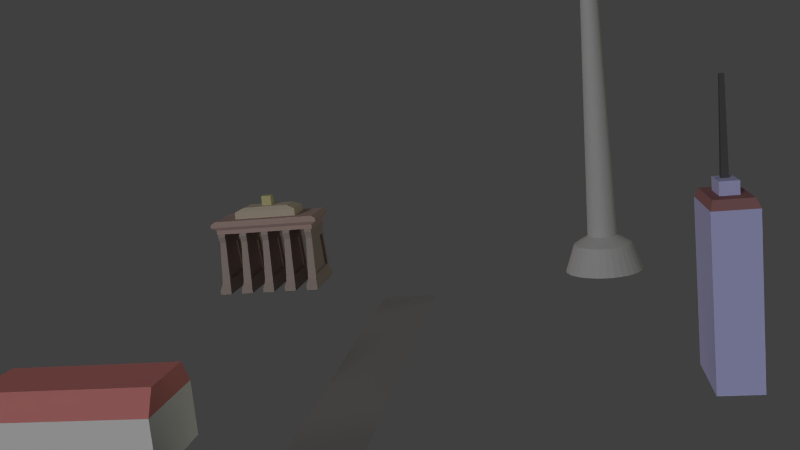 # Source: world.blend  (saved by Blender 2.69.0; exported with 4.5.12 LTS)
import bpy
from mathutils import Matrix  # noqa: F401  (used for matrix-valued properties, if any)

bpy.ops.wm.read_factory_settings(use_empty=True)
scene = bpy.context.scene
scene.name = 'Scene'

# ---- collections
col_collection_1 = bpy.data.collections.new('Collection 1'); scene.collection.children.link(col_collection_1)

# ---- materials (node trees are filled in below, after node groups)
mat_portal_roof_material = bpy.data.materials.new('portal_roof_material')
mat_portal_roof_material.alpha_threshold = 0.0
mat_portal_roof_material.use_transparent_shadow = False
mat_portal_roof_material.diffuse_color = (0.4575, 0.3304, 0.3009, 1.0)
mat_portal_roof_material.roughness = 0.5
mat_portal_roof_material.line_color = (0.0, 0.0, 0.0, 1.0)
mat_portal_roof_material_top = bpy.data.materials.new('portal_roof_material_top')
mat_portal_roof_material_top.alpha_threshold = 0.0
mat_portal_roof_material_top.use_transparent_shadow = False
mat_portal_roof_material_top.diffuse_color = (0.5382, 0.4666, 0.3708, 1.0)
mat_portal_roof_material_top.roughness = 0.5
mat_portal_roof_material_top.line_color = (0.0, 0.0, 0.0, 1.0)
mat_portal_roof_material_symbol = bpy.data.materials.new('portal_roof_material_symbol')
mat_portal_roof_material_symbol.alpha_threshold = 0.0
mat_portal_roof_material_symbol.use_transparent_shadow = False
mat_portal_roof_material_symbol.diffuse_color = (0.5489, 0.5129, 0.2624, 1.0)
mat_portal_roof_material_symbol.roughness = 0.5
mat_portal_roof_material_symbol.line_color = (0.0, 0.0, 0.0, 1.0)
mat_portal_column_material = bpy.data.materials.new('portal_column_material')
mat_portal_column_material.alpha_threshold = 0.0
mat_portal_column_material.use_transparent_shadow = False
mat_portal_column_material.diffuse_color = (0.3757, 0.3019, 0.2779, 1.0)
mat_portal_column_material.roughness = 0.5
mat_portal_column_material.line_color = (0.0, 0.0, 0.0, 1.0)
mat_portal_base_material = bpy.data.materials.new('portal_base_material')
mat_portal_base_material.alpha_threshold = 0.0
mat_portal_base_material.use_transparent_shadow = False
mat_portal_base_material.diffuse_color = (0.3672, 0.3043, 0.2763, 1.0)
mat_portal_base_material.roughness = 0.5
mat_portal_base_material.line_color = (0.0, 0.0, 0.0, 1.0)
mat_tower_material_light_gray = bpy.data.materials.new('tower_material_light_gray')
mat_tower_material_light_gray.alpha_threshold = 0.0
mat_tower_material_light_gray.use_transparent_shadow = False
mat_tower_material_light_gray.diffuse_color = (0.4672, 0.4672, 0.4672, 1.0)
mat_tower_material_light_gray.roughness = 0.5
mat_tower_material_light_gray.line_color = (0.0, 0.0, 0.0, 1.0)
mat_tower_material_dark_gray = bpy.data.materials.new('tower_material_dark_gray')
mat_tower_material_dark_gray.alpha_threshold = 0.0
mat_tower_material_dark_gray.use_transparent_shadow = False
mat_tower_material_dark_gray.diffuse_color = (0.1025, 0.1025, 0.1025, 1.0)
mat_tower_material_dark_gray.roughness = 0.5
mat_tower_material_dark_gray.line_color = (0.0, 0.0, 0.0, 1.0)
mat_runway_material = bpy.data.materials.new('runway_material')
mat_runway_material.alpha_threshold = 0.0
mat_runway_material.use_transparent_shadow = False
mat_runway_material.diffuse_color = (0.3108, 0.2942, 0.2903, 1.0)
mat_runway_material.roughness = 0.5
mat_runway_material.line_color = (0.0, 0.0, 0.0, 1.0)
mat_material_001 = bpy.data.materials.new('Material.001')
mat_material_001.alpha_threshold = 0.0
mat_material_001.use_transparent_shadow = False
mat_material_001.diffuse_color = (0.233, 0.2237, 0.2237, 1.0)
mat_material_001.roughness = 0.5
mat_material_001.line_color = (0.0, 0.0, 0.0, 1.0)
mat_building_material_bottom = bpy.data.materials.new('building_material_bottom')
mat_building_material_bottom.alpha_threshold = 0.0
mat_building_material_bottom.use_transparent_shadow = False
mat_building_material_bottom.diffuse_color = (0.7743, 0.7743, 0.7743, 1.0)
mat_building_material_bottom.roughness = 0.5
mat_building_material_bottom.line_color = (0.0, 0.0, 0.0, 1.0)
mat_building_material_roof = bpy.data.materials.new('building_material_roof')
mat_building_material_roof.alpha_threshold = 0.0
mat_building_material_roof.use_transparent_shadow = False
mat_building_material_roof.diffuse_color = (0.686, 0.2477, 0.2387, 1.0)
mat_building_material_roof.roughness = 0.5
mat_building_material_roof.line_color = (0.0, 0.0, 0.0, 1.0)
mat_skyscraper_material = bpy.data.materials.new('skyscraper_material')
mat_skyscraper_material.alpha_threshold = 0.0
mat_skyscraper_material.use_transparent_shadow = False
mat_skyscraper_material.diffuse_color = (0.4824, 0.4967, 0.814, 1.0)
mat_skyscraper_material.roughness = 0.5
mat_skyscraper_material.line_color = (0.0, 0.0, 0.0, 1.0)
mat_skyscraper_material_roof = bpy.data.materials.new('skyscraper_material_roof')
mat_skyscraper_material_roof.alpha_threshold = 0.0
mat_skyscraper_material_roof.use_transparent_shadow = False
mat_skyscraper_material_roof.diffuse_color = (0.3185, 0.1557, 0.1598, 1.0)
mat_skyscraper_material_roof.roughness = 0.5
mat_skyscraper_material_roof.line_color = (0.0, 0.0, 0.0, 1.0)
mat_skyscraper_material_antenna = bpy.data.materials.new('skyscraper_material_antenna')
mat_skyscraper_material_antenna.alpha_threshold = 0.0
mat_skyscraper_material_antenna.use_transparent_shadow = False
mat_skyscraper_material_antenna.diffuse_color = (0.08714, 0.08714, 0.08714, 1.0)
mat_skyscraper_material_antenna.roughness = 0.5
mat_skyscraper_material_antenna.line_color = (0.0, 0.0, 0.0, 1.0)

# ---- material node trees

# ---- world
world_world = bpy.data.worlds.new('World'); scene.world = world_world
world_world.color = (0.05088, 0.05088, 0.05088)
world_world.use_sun_shadow = False
world_world.sun_shadow_jitter_overblur = 0.0
world_world.cycles.sampling_method = 'MANUAL'
world_world.cycles.sample_map_resolution = 256

# ---- cameras
cam_camera = bpy.data.cameras.new('Camera')
cam_camera.clip_end = 100.0
cam_camera.lens = 35.0
cam_camera.sensor_width = 32.0
cam_camera.sensor_height = 18.0
cam_camera.ortho_scale = 7.314
cam_camera.dof.focus_distance = 0.0
cam_camera.dof.aperture_fstop = 128.0

# ---- lights
light_sun3 = bpy.data.lights.new('Sun3', 'SUN')
light_sun3.color = (0.3757, 0.283, 0.2203)
light_sun3.transmission_factor = 0.0
light_sun3.angle = 0.1993
light_sun3.energy = 1.0
light_sun3.shadow_buffer_clip_start = 0.5
light_sun3.shadow_soft_size = 0.1
light_sun3.shadow_cascade_max_distance = 1000.0
light_sun3.cycles.use_multiple_importance_sampling = False
light_sun2 = bpy.data.lights.new('Sun2', 'SUN')
light_sun2.color = (0.2883, 0.2872, 0.2211)
light_sun2.transmission_factor = 0.0
light_sun2.angle = 0.1993
light_sun2.energy = 1.0
light_sun2.shadow_buffer_clip_start = 0.5
light_sun2.shadow_soft_size = 0.1
light_sun2.shadow_cascade_max_distance = 1000.0
light_sun2.cycles.use_multiple_importance_sampling = False
light_sun = bpy.data.lights.new('Sun', 'SUN')
light_sun.transmission_factor = 0.0
light_sun.angle = 0.1993
light_sun.energy = 1.0
light_sun.shadow_buffer_clip_start = 0.5
light_sun.shadow_soft_size = 0.1
light_sun.shadow_cascade_max_distance = 1000.0
light_sun.cycles.use_multiple_importance_sampling = False

# ---- meshes
me_cube_003 = bpy.data.meshes.new('Cube.003')
me_cube_003.from_pydata([(-1.0, -1.0, -1.0), (-1.0, 1.0, -1.0), (1.0, 1.0, -1.0), (1.0, -1.0, -1.0), (-1.0, -1.0, 1.0), (-1.0, 1.0, 1.0), (1.0, 1.0, 1.0), (1.0, -1.0, 1.0), (-1.099, -1.099, 2.526), (-1.099, 1.099, 2.526), (1.099, 1.099, 2.526), (1.099, -1.099, 2.526), (-1.099, -1.099, 3.995), (-1.099, 1.099, 3.995), (1.099, 1.099, 3.995), (1.099, -1.099, 3.995), (-1.018, -1.018, 5.291), (-1.018, 1.018, 5.291), (1.018, 1.018, 5.291), (1.018, -1.018, 5.291), (-0.6311, -0.6311, 5.291), (-0.6311, 0.6311, 5.291), (0.6311, 0.6311, 5.291), (0.6311, -0.6311, 5.291), (-0.6311, -0.6311, 8.664), (-0.6311, 0.6311, 8.664), (0.6311, 0.6311, 8.664), (0.6311, -0.6311, 8.664), (-0.4521, -0.4521, 10.5), (-0.4521, 0.4521, 10.5), (0.4521, 0.4521, 10.5), (0.4521, -0.4521, 10.5), (-0.1955, -0.09977, 10.5), (-0.1955, 0.09977, 10.5), (0.1955, 0.09977, 10.5), (0.1955, -0.09977, 10.5), (-0.1955, -0.09977, 15.12), (-0.1955, 0.09977, 15.12), (0.1955, 0.09977, 15.12), (0.1955, -0.09977, 15.12)], [], [(4, 5, 1, 0), (5, 6, 2, 1), (6, 7, 3, 2), (7, 4, 0, 3), (0, 1, 2, 3), (4, 7, 11, 8), (8, 11, 15, 12), (6, 5, 9, 10), (7, 6, 10, 11), (5, 4, 8, 9), (13, 12, 16, 17), (11, 10, 14, 15), (10, 9, 13, 14), (9, 8, 12, 13), (19, 18, 22, 23), (12, 15, 19, 16), (15, 14, 18, 19), (14, 13, 17, 18), (20, 23, 27, 24), (18, 17, 21, 22), (17, 16, 20, 21), (16, 19, 23, 20), (26, 25, 29, 30), (23, 22, 26, 27), (22, 21, 25, 26), (21, 20, 24, 25), (28, 31, 35, 32), (25, 24, 28, 29), (24, 27, 31, 28), (27, 26, 30, 31), (33, 32, 36, 37), (31, 30, 34, 35), (30, 29, 33, 34), (29, 28, 32, 33), (39, 38, 37, 36), (32, 35, 39, 36), (35, 34, 38, 39), (34, 33, 37, 38)])
me_cube_003.polygons.foreach_set('material_index', [0, 0, 0, 0, 0, 0, 0, 0, 0, 0, 0, 0, 0, 0, 0, 0, 0, 0, 1, 0, 0, 0, 1, 1, 1, 1, 1, 1, 1, 1, 2, 1, 1, 1, 2, 2, 2, 2])
me_cube_003.materials.append(mat_portal_roof_material)
me_cube_003.materials.append(mat_portal_roof_material_top)
me_cube_003.materials.append(mat_portal_roof_material_symbol)
me_cube_003.use_remesh_preserve_volume = False
me_cube_003.use_remesh_preserve_attributes = False
me_cube_003.use_mirror_vertex_groups = False
me_cube_003.update()
me_cube_002 = bpy.data.meshes.new('Cube.002')
me_cube_002.from_pydata([(-1.0, -1.0, -1.0), (-1.0, 1.0, -1.0), (1.0, 1.0, -1.0), (1.0, -1.0, -1.0), (-1.0, -1.0, 1.0), (-1.0, 1.0, 1.0), (1.0, 1.0, 1.0), (1.0, -1.0, 1.0), (-0.865, -0.7462, 3.273), (-0.865, 0.7462, 3.273), (0.865, 0.7462, 3.273), (0.865, -0.7462, 3.273), (-0.7008, -0.5362, 21.32), (-0.7008, 0.5362, 21.32), (0.7008, 0.5362, 21.32), (0.7008, -0.5362, 21.32), (-0.7683, -0.6163, 24.08), (-0.7683, 0.6163, 24.08), (0.7683, 0.6163, 24.08), (0.7683, -0.6163, 24.08), (-0.7093, -0.6163, 25.79), (-0.7093, 0.6163, 25.79), (0.7093, 0.6163, 25.79), (0.7093, -0.6163, 25.79), (-0.7006, 0.7263, 4.988), (0.7006, 0.7263, 4.988), (-0.5676, 0.5561, 19.61), (0.5676, 0.5561, 19.61), (-0.6667, 0.2862, 5.342), (0.6667, 0.2862, 5.342), (-0.5401, 0.1244, 19.25), (0.5401, 0.1244, 19.25), (-0.6954, -0.7256, 5.042), (0.6954, -0.7256, 5.042), (-0.5634, -0.5568, 19.55), (0.5634, -0.5568, 19.55), (-0.6744, -0.4219, 5.261), (0.6744, -0.4219, 5.261), (-0.5464, -0.2581, 19.33), (0.5464, -0.2581, 19.33), (-1.0, 3.0, -1.0), (-1.0, 5.0, -1.0), (1.0, 5.0, -1.0), (1.0, 3.0, -1.0), (-1.0, 3.0, 1.0), (-1.0, 5.0, 1.0), (1.0, 5.0, 1.0), (1.0, 3.0, 1.0), (-0.865, 3.254, 3.273), (-0.865, 4.746, 3.273), (0.865, 4.746, 3.273), (0.865, 3.254, 3.273), (-0.7008, 3.464, 21.32), (-0.7008, 4.536, 21.32), (0.7008, 4.536, 21.32), (0.7008, 3.464, 21.32), (-0.7683, 3.384, 24.08), (-0.7683, 4.616, 24.08), (0.7683, 4.616, 24.08), (0.7683, 3.384, 24.08), (-0.7093, 3.384, 25.79), (-0.7093, 4.616, 25.79), (0.7093, 4.616, 25.79), (0.7093, 3.384, 25.79), (-0.7006, 4.726, 4.988), (0.7006, 4.726, 4.988), (-0.5676, 4.556, 19.61), (0.5676, 4.556, 19.61), (-0.6667, 4.286, 5.342), (0.6667, 4.286, 5.342), (-0.5401, 4.124, 19.25), (0.5401, 4.124, 19.25), (-0.6954, 3.274, 5.042), (0.6954, 3.274, 5.042), (-0.5634, 3.443, 19.55), (0.5634, 3.443, 19.55), (-0.6744, 3.578, 5.261), (0.6744, 3.578, 5.261), (-0.5464, 3.742, 19.33), (0.5464, 3.742, 19.33), (-1.0, 7.0, -1.0), (-1.0, 9.0, -1.0), (1.0, 9.0, -1.0), (1.0, 7.0, -1.0), (-1.0, 7.0, 1.0), (-1.0, 9.0, 1.0), (1.0, 9.0, 1.0), (1.0, 7.0, 1.0), (-0.865, 7.254, 3.273), (-0.865, 8.746, 3.273), (0.865, 8.746, 3.273), (0.865, 7.254, 3.273), (-0.7008, 7.464, 21.32), (-0.7008, 8.536, 21.32), (0.7008, 8.536, 21.32), (0.7008, 7.464, 21.32), (-0.7683, 7.384, 24.08), (-0.7683, 8.616, 24.08), (0.7683, 8.616, 24.08), (0.7683, 7.384, 24.08), (-0.7093, 7.384, 25.79), (-0.7093, 8.616, 25.79), (0.7093, 8.616, 25.79), (0.7093, 7.384, 25.79), (-0.7006, 8.726, 4.988), (0.7006, 8.726, 4.988), (-0.5676, 8.556, 19.61), (0.5676, 8.556, 19.61), (-0.6667, 8.286, 5.342), (0.6667, 8.286, 5.342), (-0.5401, 8.124, 19.25), (0.5401, 8.124, 19.25), (-0.6954, 7.274, 5.042), (0.6954, 7.274, 5.042), (-0.5634, 7.443, 19.55), (0.5634, 7.443, 19.55), (-0.6744, 7.578, 5.261), (0.6744, 7.578, 5.261), (-0.5464, 7.742, 19.33), (0.5464, 7.742, 19.33), (-1.0, 11.0, -1.0), (-1.0, 13.0, -1.0), (1.0, 13.0, -1.0), (1.0, 11.0, -1.0), (-1.0, 11.0, 1.0), (-1.0, 13.0, 1.0), (1.0, 13.0, 1.0), (1.0, 11.0, 1.0), (-0.865, 11.25, 3.273), (-0.865, 12.75, 3.273), (0.865, 12.75, 3.273), (0.865, 11.25, 3.273), (-0.7008, 11.46, 21.32), (-0.7008, 12.54, 21.32), (0.7008, 12.54, 21.32), (0.7008, 11.46, 21.32), (-0.7683, 11.38, 24.08), (-0.7683, 12.62, 24.08), (0.7683, 12.62, 24.08), (0.7683, 11.38, 24.08), (-0.7093, 11.38, 25.79), (-0.7093, 12.62, 25.79), (0.7093, 12.62, 25.79), (0.7093, 11.38, 25.79), (-0.7006, 12.73, 4.988), (0.7006, 12.73, 4.988), (-0.5676, 12.56, 19.61), (0.5676, 12.56, 19.61), (-0.6667, 12.29, 5.342), (0.6667, 12.29, 5.342), (-0.5401, 12.12, 19.25), (0.5401, 12.12, 19.25), (-0.6954, 11.27, 5.042), (0.6954, 11.27, 5.042), (-0.5634, 11.44, 19.55), (0.5634, 11.44, 19.55), (-0.6744, 11.58, 5.261), (0.6744, 11.58, 5.261), (-0.5464, 11.74, 19.33), (0.5464, 11.74, 19.33), (-1.0, 15.0, -1.0), (-1.0, 17.0, -1.0), (1.0, 17.0, -1.0), (1.0, 15.0, -1.0), (-1.0, 15.0, 1.0), (-1.0, 17.0, 1.0), (1.0, 17.0, 1.0), (1.0, 15.0, 1.0), (-0.865, 15.25, 3.273), (-0.865, 16.75, 3.273), (0.865, 16.75, 3.273), (0.865, 15.25, 3.273), (-0.7008, 15.46, 21.32), (-0.7008, 16.54, 21.32), (0.7008, 16.54, 21.32), (0.7008, 15.46, 21.32), (-0.7683, 15.38, 24.08), (-0.7683, 16.62, 24.08), (0.7683, 16.62, 24.08), (0.7683, 15.38, 24.08), (-0.7093, 15.38, 25.79), (-0.7093, 16.62, 25.79), (0.7093, 16.62, 25.79), (0.7093, 15.38, 25.79), (-0.7006, 16.73, 4.988), (0.7006, 16.73, 4.988), (-0.5676, 16.56, 19.61), (0.5676, 16.56, 19.61), (-0.6667, 16.29, 5.342), (0.6667, 16.29, 5.342), (-0.5401, 16.12, 19.25), (0.5401, 16.12, 19.25), (-0.6954, 15.27, 5.042), (0.6954, 15.27, 5.042), (-0.5634, 15.44, 19.55), (0.5634, 15.44, 19.55), (-0.6744, 15.58, 5.261), (0.6744, 15.58, 5.261), (-0.5464, 15.74, 19.33), (0.5464, 15.74, 19.33)], [], [(4, 5, 1, 0), (5, 6, 2, 1), (6, 7, 3, 2), (7, 4, 0, 3), (26, 27, 31, 30), (4, 7, 11, 8), (11, 15, 35, 33), (6, 5, 9, 10), (7, 6, 10, 11), (5, 4, 8, 9), (13, 12, 16, 17), (11, 10, 14, 15), (10, 9, 24, 25), (9, 8, 12, 13), (19, 18, 22, 23), (12, 15, 19, 16), (15, 14, 18, 19), (14, 13, 17, 18), (9, 13, 26, 24), (18, 17, 21, 22), (17, 16, 20, 21), (16, 19, 23, 20), (14, 10, 25, 27), (13, 14, 27, 26), (29, 28, 30, 31), (25, 24, 28, 29), (24, 26, 30, 28), (27, 25, 29, 31), (32, 33, 37, 36), (8, 11, 33, 32), (12, 8, 32, 34), (15, 12, 34, 35), (36, 37, 39, 38), (33, 35, 39, 37), (34, 32, 36, 38), (35, 34, 38, 39), (44, 45, 41, 40), (45, 46, 42, 41), (46, 47, 43, 42), (47, 44, 40, 43), (66, 67, 71, 70), (44, 47, 51, 48), (51, 55, 75, 73), (46, 45, 49, 50), (47, 46, 50, 51), (45, 44, 48, 49), (53, 52, 56, 57), (51, 50, 54, 55), (50, 49, 64, 65), (49, 48, 52, 53), (59, 58, 62, 63), (52, 55, 59, 56), (55, 54, 58, 59), (54, 53, 57, 58), (49, 53, 66, 64), (58, 57, 61, 62), (57, 56, 60, 61), (56, 59, 63, 60), (54, 50, 65, 67), (53, 54, 67, 66), (69, 68, 70, 71), (65, 64, 68, 69), (64, 66, 70, 68), (67, 65, 69, 71), (72, 73, 77, 76), (48, 51, 73, 72), (52, 48, 72, 74), (55, 52, 74, 75), (76, 77, 79, 78), (73, 75, 79, 77), (74, 72, 76, 78), (75, 74, 78, 79), (84, 85, 81, 80), (85, 86, 82, 81), (86, 87, 83, 82), (87, 84, 80, 83), (106, 107, 111, 110), (84, 87, 91, 88), (91, 95, 115, 113), (86, 85, 89, 90), (87, 86, 90, 91), (85, 84, 88, 89), (93, 92, 96, 97), (91, 90, 94, 95), (90, 89, 104, 105), (89, 88, 92, 93), (99, 98, 102, 103), (92, 95, 99, 96), (95, 94, 98, 99), (94, 93, 97, 98), (89, 93, 106, 104), (98, 97, 101, 102), (97, 96, 100, 101), (96, 99, 103, 100), (94, 90, 105, 107), (93, 94, 107, 106), (109, 108, 110, 111), (105, 104, 108, 109), (104, 106, 110, 108), (107, 105, 109, 111), (112, 113, 117, 116), (88, 91, 113, 112), (92, 88, 112, 114), (95, 92, 114, 115), (116, 117, 119, 118), (113, 115, 119, 117), (114, 112, 116, 118), (115, 114, 118, 119), (124, 125, 121, 120), (125, 126, 122, 121), (126, 127, 123, 122), (127, 124, 120, 123), (146, 147, 151, 150), (124, 127, 131, 128), (131, 135, 155, 153), (126, 125, 129, 130), (127, 126, 130, 131), (125, 124, 128, 129), (133, 132, 136, 137), (131, 130, 134, 135), (130, 129, 144, 145), (129, 128, 132, 133), (139, 138, 142, 143), (132, 135, 139, 136), (135, 134, 138, 139), (134, 133, 137, 138), (129, 133, 146, 144), (138, 137, 141, 142), (137, 136, 140, 141), (136, 139, 143, 140), (134, 130, 145, 147), (133, 134, 147, 146), (149, 148, 150, 151), (145, 144, 148, 149), (144, 146, 150, 148), (147, 145, 149, 151), (152, 153, 157, 156), (128, 131, 153, 152), (132, 128, 152, 154), (135, 132, 154, 155), (156, 157, 159, 158), (153, 155, 159, 157), (154, 152, 156, 158), (155, 154, 158, 159), (164, 165, 161, 160), (165, 166, 162, 161), (166, 167, 163, 162), (167, 164, 160, 163), (186, 187, 191, 190), (164, 167, 171, 168), (171, 175, 195, 193), (166, 165, 169, 170), (167, 166, 170, 171), (165, 164, 168, 169), (173, 172, 176, 177), (171, 170, 174, 175), (170, 169, 184, 185), (169, 168, 172, 173), (179, 178, 182, 183), (172, 175, 179, 176), (175, 174, 178, 179), (174, 173, 177, 178), (169, 173, 186, 184), (178, 177, 181, 182), (177, 176, 180, 181), (176, 179, 183, 180), (174, 170, 185, 187), (173, 174, 187, 186), (189, 188, 190, 191), (185, 184, 188, 189), (184, 186, 190, 188), (187, 185, 189, 191), (192, 193, 197, 196), (168, 171, 193, 192), (172, 168, 192, 194), (175, 172, 194, 195), (196, 197, 199, 198), (193, 195, 199, 197), (194, 192, 196, 198), (195, 194, 198, 199)])
me_cube_002.polygons.foreach_set('material_index', [1, 1, 1, 1, 0, 1, 0, 1, 1, 1, 1, 0, 0, 0, 1, 1, 1, 1, 0, 1, 1, 1, 0, 0, 0, 0, 0, 0, 0, 0, 0, 0, 0, 0, 0, 0, 1, 1, 1, 1, 0, 1, 0, 1, 1, 1, 1, 0, 0, 0, 1, 1, 1, 1, 0, 1, 1, 1, 0, 0, 0, 0, 0, 0, 0, 0, 0, 0, 0, 0, 0, 0, 1, 1, 1, 1, 0, 1, 0, 1, 1, 1, 1, 0, 0, 0, 1, 1, 1, 1, 0, 1, 1, 1, 0, 0, 0, 0, 0, 0, 0, 0, 0, 0, 0, 0, 0, 0, 1, 1, 1, 1, 0, 1, 0, 1, 1, 1, 1, 0, 0, 0, 1, 1, 1, 1, 0, 1, 1, 1, 0, 0, 0, 0, 0, 0, 0, 0, 0, 0, 0, 0, 0, 0, 1, 1, 1, 1, 0, 1, 0, 1, 1, 1, 1, 0, 0, 0, 1, 1, 1, 1, 0, 1, 1, 1, 0, 0, 0, 0, 0, 0, 0, 0, 0, 0, 0, 0, 0, 0])
me_cube_002.materials.append(mat_portal_column_material)
me_cube_002.materials.append(mat_portal_base_material)
me_cube_002.use_remesh_preserve_volume = False
me_cube_002.use_remesh_preserve_attributes = False
me_cube_002.use_mirror_vertex_groups = False
me_cube_002.update()
me_cylinder = bpy.data.meshes.new('Cylinder')
me_cylinder.from_pydata([(0.0, 1.0, -1.0), (1.857e-08, 0.758, 1.0), (0.1951, 0.9808, -1.0), (0.1479, 0.7435, 1.0), (0.3827, 0.9239, -1.0), (0.2901, 0.7003, 1.0), (0.5556, 0.8315, -1.0), (0.4211, 0.6303, 1.0), (0.7071, 0.7071, -1.0), (0.536, 0.536, 1.0), (0.8315, 0.5556, -1.0), (0.6303, 0.4211, 1.0), (0.9239, 0.3827, -1.0), (0.7003, 0.2901, 1.0), (0.9808, 0.1951, -1.0), (0.7435, 0.1479, 1.0), (1.0, 7.55e-08, -1.0), (0.758, 1.321e-07, 1.0), (0.9808, -0.1951, -1.0), (0.7435, -0.1479, 1.0), (0.9239, -0.3827, -1.0), (0.7003, -0.2901, 1.0), (0.8315, -0.5556, -1.0), (0.6303, -0.4211, 1.0), (0.7071, -0.7071, -1.0), (0.536, -0.536, 1.0), (0.5556, -0.8315, -1.0), (0.4211, -0.6303, 1.0), (0.3827, -0.9239, -1.0), (0.2901, -0.7003, 1.0), (0.1951, -0.9808, -1.0), (0.1479, -0.7435, 1.0), (-3.258e-07, -1.0, -1.0), (-2.284e-07, -0.758, 1.0), (-0.1951, -0.9808, -1.0), (-0.1479, -0.7435, 1.0), (-0.3827, -0.9239, -1.0), (-0.2901, -0.7003, 1.0), (-0.5556, -0.8315, -1.0), (-0.4211, -0.6303, 1.0), (-0.7071, -0.7071, -1.0), (-0.536, -0.536, 1.0), (-0.8315, -0.5556, -1.0), (-0.6303, -0.4211, 1.0), (-0.9239, -0.3827, -1.0), (-0.7003, -0.2901, 1.0), (-0.9808, -0.1951, -1.0), (-0.7435, -0.1479, 1.0), (-1.0, 9.656e-07, -1.0), (-0.758, 8.069e-07, 1.0), (-0.9808, 0.1951, -1.0), (-0.7435, 0.1479, 1.0), (-0.9239, 0.3827, -1.0), (-0.7003, 0.2901, 1.0), (-0.8315, 0.5556, -1.0), (-0.6303, 0.4211, 1.0), (-0.7071, 0.7071, -1.0), (-0.536, 0.536, 1.0), (-0.5556, 0.8315, -1.0), (-0.4211, 0.6303, 1.0), (-0.3827, 0.9239, -1.0), (-0.2901, 0.7003, 1.0), (-0.1951, 0.9808, -1.0), (-0.1479, 0.7435, 1.0), (4.728e-08, 0.3853, 1.642), (0.07516, 0.3779, 1.642), (0.1474, 0.3559, 1.642), (0.214, 0.3203, 1.642), (0.2724, 0.2724, 1.642), (0.3203, 0.214, 1.642), (0.3559, 0.1474, 1.642), (0.3779, 0.07516, 1.642), (0.3853, 2.183e-07, 1.642), (0.3779, -0.07516, 1.642), (0.3559, -0.1474, 1.642), (0.3203, -0.214, 1.642), (0.2724, -0.2724, 1.642), (0.214, -0.3203, 1.642), (0.1474, -0.3559, 1.642), (0.07516, -0.3779, 1.642), (-7.825e-08, -0.3853, 1.642), (-0.07516, -0.3779, 1.642), (-0.1474, -0.3559, 1.642), (-0.214, -0.3203, 1.642), (-0.2724, -0.2724, 1.642), (-0.3203, -0.214, 1.642), (-0.3559, -0.1474, 1.642), (-0.3779, -0.07516, 1.642), (-0.3853, 5.612e-07, 1.642), (-0.3779, 0.07516, 1.642), (-0.3559, 0.1474, 1.642), (-0.3203, 0.214, 1.642), (-0.2724, 0.2724, 1.642), (-0.214, 0.3203, 1.642), (-0.1474, 0.3559, 1.642), (-0.07516, 0.3779, 1.642), (6.104e-08, 0.2155, 19.72), (0.04204, 0.2113, 19.72), (0.08246, 0.1991, 19.72), (0.1197, 0.1792, 19.72), (0.1524, 0.1524, 19.72), (0.1792, 0.1197, 19.72), (0.1991, 0.08246, 19.72), (0.2113, 0.04204, 19.72), (0.2155, 2.581e-07, 19.72), (0.2113, -0.04204, 19.72), (0.1991, -0.08246, 19.72), (0.1792, -0.1197, 19.72), (0.1524, -0.1524, 19.72), (0.1197, -0.1792, 19.72), (0.08246, -0.1991, 19.72), (0.04204, -0.2113, 19.72), (-9.175e-09, -0.2155, 19.72), (-0.04204, -0.2113, 19.72), (-0.08246, -0.1991, 19.72), (-0.1197, -0.1792, 19.72), (-0.1524, -0.1524, 19.72), (-0.1792, -0.1197, 19.72), (-0.1991, -0.08246, 19.72), (-0.2113, -0.04204, 19.72), (-0.2155, 4.499e-07, 19.72), (-0.2113, 0.04204, 19.72), (-0.1991, 0.08246, 19.72), (-0.1792, 0.1197, 19.72), (-0.1524, 0.1524, 19.72), (-0.1197, 0.1792, 19.72), (-0.08246, 0.1991, 19.72), (-0.04204, 0.2113, 19.72), (4.416e-08, 0.4592, 19.91), (0.08959, 0.4504, 19.91), (0.1757, 0.4243, 19.91), (0.2551, 0.3818, 19.91), (0.3247, 0.3247, 19.91), (0.3818, 0.2551, 19.91), (0.4243, 0.1757, 19.91), (0.4504, 0.08959, 19.91), (0.4592, 1.977e-07, 19.91), (0.4504, -0.08959, 19.91), (0.4243, -0.1757, 19.91), (0.3818, -0.2551, 19.91), (0.3247, -0.3247, 19.91), (0.2551, -0.3818, 19.91), (0.1757, -0.4243, 19.91), (0.08959, -0.4504, 19.91), (-1.055e-07, -0.4592, 19.91), (-0.08959, -0.4504, 19.91), (-0.1757, -0.4243, 19.91), (-0.2551, -0.3818, 19.91), (-0.3247, -0.3247, 19.91), (-0.3818, -0.2551, 19.91), (-0.4243, -0.1757, 19.91), (-0.4504, -0.08959, 19.91), (-0.4592, 6.065e-07, 19.91), (-0.4504, 0.08959, 19.91), (-0.4243, 0.1757, 19.91), (-0.3818, 0.2551, 19.91), (-0.3247, 0.3247, 19.91), (-0.2551, 0.3818, 19.91), (-0.1757, 0.4243, 19.91), (-0.08959, 0.4504, 19.91), (4.034e-08, 0.5331, 20.37), (0.104, 0.5229, 20.37), (0.204, 0.4925, 20.37), (0.2962, 0.4433, 20.37), (0.377, 0.377, 20.37), (0.4433, 0.2962, 20.37), (0.4925, 0.204, 20.37), (0.5229, 0.104, 20.37), (0.5331, 1.79e-07, 20.37), (0.5229, -0.104, 20.37), (0.4925, -0.204, 20.37), (0.4433, -0.2962, 20.37), (0.377, -0.377, 20.37), (0.2962, -0.4433, 20.37), (0.204, -0.4925, 20.37), (0.104, -0.5229, 20.37), (-1.334e-07, -0.5331, 20.37), (-0.104, -0.5229, 20.37), (-0.204, -0.4925, 20.37), (-0.2962, -0.4433, 20.37), (-0.377, -0.377, 20.37), (-0.4433, -0.2962, 20.37), (-0.4925, -0.204, 20.37), (-0.5229, -0.104, 20.37), (-0.5331, 6.535e-07, 20.37), (-0.5229, 0.104, 20.37), (-0.4925, 0.204, 20.37), (-0.4433, 0.2962, 20.37), (-0.377, 0.377, 20.37), (-0.2962, 0.4433, 20.37), (-0.204, 0.4925, 20.37), (-0.104, 0.5229, 20.37), (3.69e-08, 0.594, 20.91), (0.1159, 0.5826, 20.91), (0.2273, 0.5488, 20.91), (0.33, 0.4939, 20.91), (0.42, 0.42, 20.91), (0.4939, 0.33, 20.91), (0.5488, 0.2273, 20.91), (0.5826, 0.1159, 20.91), (0.594, 1.652e-07, 20.91), (0.5826, -0.1159, 20.91), (0.5488, -0.2273, 20.91), (0.4939, -0.33, 20.91), (0.42, -0.42, 20.91), (0.33, -0.4939, 20.91), (0.2273, -0.5488, 20.91), (0.1159, -0.5826, 20.91), (-1.567e-07, -0.594, 20.91), (-0.1159, -0.5826, 20.91), (-0.2273, -0.5488, 20.91), (-0.33, -0.4939, 20.91), (-0.42, -0.42, 20.91), (-0.4939, -0.33, 20.91), (-0.5488, -0.2273, 20.91), (-0.5826, -0.1159, 20.91), (-0.594, 6.939e-07, 20.91), (-0.5826, 0.1159, 20.91), (-0.5488, 0.2273, 20.91), (-0.4939, 0.33, 20.91), (-0.42, 0.42, 20.91), (-0.33, 0.4939, 20.91), (-0.2273, 0.5488, 20.91), (-0.1159, 0.5826, 20.91), (3.69e-08, 0.594, 21.3), (0.1159, 0.5826, 21.3), (0.2273, 0.5488, 21.3), (0.33, 0.4939, 21.3), (0.42, 0.42, 21.3), (0.4939, 0.33, 21.3), (0.5488, 0.2273, 21.3), (0.5826, 0.1159, 21.3), (0.594, 1.652e-07, 21.3), (0.5826, -0.1159, 21.3), (0.5488, -0.2273, 21.3), (0.4939, -0.33, 21.3), (0.42, -0.42, 21.3), (0.33, -0.4939, 21.3), (0.2273, -0.5488, 21.3), (0.1159, -0.5826, 21.3), (-1.567e-07, -0.594, 21.3), (-0.1159, -0.5826, 21.3), (-0.2273, -0.5488, 21.3), (-0.33, -0.4939, 21.3), (-0.42, -0.42, 21.3), (-0.4939, -0.33, 21.3), (-0.5488, -0.2273, 21.3), (-0.5826, -0.1159, 21.3), (-0.594, 6.939e-07, 21.3), (-0.5826, 0.1159, 21.3), (-0.5488, 0.2273, 21.3), (-0.4939, 0.33, 21.3), (-0.42, 0.42, 21.3), (-0.33, 0.4939, 21.3), (-0.2273, 0.5488, 21.3), (-0.1159, 0.5826, 21.3), (4.065e-08, 0.5331, 21.83), (0.104, 0.5229, 21.83), (0.204, 0.4925, 21.83), (0.2962, 0.4433, 21.83), (0.377, 0.377, 21.83), (0.4433, 0.2962, 21.83), (0.4925, 0.204, 21.83), (0.5229, 0.104, 21.83), (0.5331, 1.787e-07, 21.83), (0.5229, -0.104, 21.83), (0.4925, -0.204, 21.83), (0.4433, -0.2962, 21.83), (0.377, -0.377, 21.83), (0.2962, -0.4433, 21.83), (0.204, -0.4925, 21.83), (0.104, -0.5229, 21.83), (-1.331e-07, -0.5331, 21.83), (-0.104, -0.5229, 21.83), (-0.204, -0.4925, 21.83), (-0.2962, -0.4433, 21.83), (-0.377, -0.377, 21.83), (-0.4433, -0.2962, 21.83), (-0.4925, -0.204, 21.83), (-0.5229, -0.104, 21.83), (-0.5331, 6.533e-07, 21.83), (-0.5229, 0.104, 21.83), (-0.4925, 0.204, 21.83), (-0.4433, 0.2962, 21.83), (-0.377, 0.377, 21.83), (-0.2962, 0.4433, 21.83), (-0.204, 0.4925, 21.83), (-0.104, 0.5229, 21.83), (5.139e-08, 0.3974, 22.23), (0.07752, 0.3897, 22.23), (0.1521, 0.3671, 22.23), (0.2208, 0.3304, 22.23), (0.281, 0.281, 22.23), (0.3304, 0.2208, 22.23), (0.3671, 0.1521, 22.23), (0.3897, 0.07752, 22.23), (0.3974, 2.081e-07, 22.23), (0.3897, -0.07752, 22.23), (0.3671, -0.1521, 22.23), (0.3304, -0.2208, 22.23), (0.281, -0.281, 22.23), (0.2208, -0.3304, 22.23), (0.1521, -0.3671, 22.23), (0.07752, -0.3897, 22.23), (-7.809e-08, -0.3974, 22.23), (-0.07752, -0.3897, 22.23), (-0.1521, -0.3671, 22.23), (-0.2208, -0.3304, 22.23), (-0.281, -0.281, 22.23), (-0.3304, -0.2208, 22.23), (-0.3671, -0.1521, 22.23), (-0.3897, -0.07752, 22.23), (-0.3974, 5.618e-07, 22.23), (-0.3897, 0.07752, 22.23), (-0.3671, 0.1521, 22.23), (-0.3304, 0.2208, 22.23), (-0.281, 0.281, 22.23), (-0.2208, 0.3304, 22.23), (-0.1521, 0.3671, 22.23), (-0.07752, 0.3897, 22.23), (7.303e-08, 0.1675, 22.52), (0.03269, 0.1643, 22.52), (0.06412, 0.1548, 22.52), (0.09308, 0.1393, 22.52), (0.1185, 0.1185, 22.52), (0.1393, 0.09308, 22.52), (0.1548, 0.06412, 22.52), (0.1643, 0.03269, 22.52), (0.1675, 2.587e-07, 22.52), (0.1643, -0.03269, 22.52), (0.1548, -0.06412, 22.52), (0.1393, -0.09308, 22.52), (0.1185, -0.1185, 22.52), (0.09308, -0.1393, 22.52), (0.06412, -0.1548, 22.52), (0.03269, -0.1643, 22.52), (1.844e-08, -0.1675, 22.52), (-0.03269, -0.1643, 22.52), (-0.06412, -0.1548, 22.52), (-0.09308, -0.1393, 22.52), (-0.1185, -0.1185, 22.52), (-0.1393, -0.09308, 22.52), (-0.1548, -0.06412, 22.52), (-0.1643, -0.03269, 22.52), (-0.1675, 4.078e-07, 22.52), (-0.1643, 0.03269, 22.52), (-0.1548, 0.06412, 22.52), (-0.1393, 0.09308, 22.52), (-0.1185, 0.1185, 22.52), (-0.09308, 0.1393, 22.52), (-0.06412, 0.1548, 22.52), (-0.03269, 0.1643, 22.52), (7.303e-08, 0.1675, 22.88), (0.03269, 0.1643, 22.88), (0.06412, 0.1548, 22.88), (0.09308, 0.1393, 22.88), (0.1185, 0.1185, 22.88), (0.1393, 0.09308, 22.88), (0.1548, 0.06412, 22.88), (0.1643, 0.03269, 22.88), (0.1675, 2.587e-07, 22.88), (0.1643, -0.03269, 22.88), (0.1548, -0.06412, 22.88), (0.1393, -0.09308, 22.88), (0.1185, -0.1185, 22.88), (0.09308, -0.1393, 22.88), (0.06412, -0.1548, 22.88), (0.03269, -0.1643, 22.88), (1.844e-08, -0.1675, 22.88), (-0.03269, -0.1643, 22.88), (-0.06412, -0.1548, 22.88), (-0.09308, -0.1393, 22.88), (-0.1185, -0.1185, 22.88), (-0.1393, -0.09308, 22.88), (-0.1548, -0.06412, 22.88), (-0.1643, -0.03269, 22.88), (-0.1675, 4.078e-07, 22.88), (-0.1643, 0.03269, 22.88), (-0.1548, 0.06412, 22.88), (-0.1393, 0.09308, 22.88), (-0.1185, 0.1185, 22.88), (-0.09308, 0.1393, 22.88), (-0.06412, 0.1548, 22.88), (-0.03269, 0.1643, 22.88), (8.075e-08, 0.08024, 23.02), (0.01565, 0.0787, 23.02), (0.03071, 0.07413, 23.02), (0.04458, 0.06672, 23.02), (0.05674, 0.05674, 23.02), (0.06672, 0.04458, 23.02), (0.07413, 0.03071, 23.02), (0.0787, 0.01565, 23.02), (0.08024, 2.777e-07, 23.02), (0.0787, -0.01565, 23.02), (0.07413, -0.03071, 23.02), (0.06672, -0.04458, 23.02), (0.05674, -0.05674, 23.02), (0.04458, -0.06672, 23.02), (0.03071, -0.07413, 23.02), (0.01565, -0.0787, 23.02), (5.46e-08, -0.08024, 23.02), (-0.01565, -0.0787, 23.02), (-0.03071, -0.07413, 23.02), (-0.04458, -0.06672, 23.02), (-0.05674, -0.05674, 23.02), (-0.06672, -0.04458, 23.02), (-0.07413, -0.03071, 23.02), (-0.0787, -0.01565, 23.02), (-0.08024, 3.491e-07, 23.02), (-0.0787, 0.01565, 23.02), (-0.07413, 0.03071, 23.02), (-0.06672, 0.04458, 23.02), (-0.05674, 0.05674, 23.02), (-0.04458, 0.06672, 23.02), (-0.03071, 0.07413, 23.02), (-0.01565, 0.0787, 23.02), (8.486e-08, 0.02106, 28.55), (0.004108, 0.02065, 28.55), (0.008058, 0.01945, 28.55), (0.0117, 0.01751, 28.55), (0.01489, 0.01489, 28.55), (0.01751, 0.0117, 28.55), (0.01945, 0.008059, 28.55), (0.02065, 0.004108, 28.55), (0.02106, 2.924e-07, 28.55), (0.02065, -0.004108, 28.55), (0.01945, -0.008058, 28.55), (0.01751, -0.0117, 28.55), (0.01489, -0.01489, 28.55), (0.0117, -0.01751, 28.55), (0.008058, -0.01945, 28.55), (0.004108, -0.02065, 28.55), (7.8e-08, -0.02106, 28.55), (-0.004108, -0.02065, 28.55), (-0.008058, -0.01945, 28.55), (-0.0117, -0.01751, 28.55), (-0.01489, -0.01489, 28.55), (-0.01751, -0.0117, 28.55), (-0.01945, -0.008058, 28.55), (-0.02065, -0.004108, 28.55), (-0.02106, 3.111e-07, 28.55), (-0.02065, 0.004108, 28.55), (-0.01945, 0.008059, 28.55), (-0.01751, 0.0117, 28.55), (-0.01489, 0.01489, 28.55), (-0.0117, 0.01751, 28.55), (-0.008058, 0.01945, 28.55), (-0.004108, 0.02065, 28.55)], [], [(0, 1, 3, 2), (2, 3, 5, 4), (4, 5, 7, 6), (6, 7, 9, 8), (8, 9, 11, 10), (10, 11, 13, 12), (12, 13, 15, 14), (14, 15, 17, 16), (16, 17, 19, 18), (18, 19, 21, 20), (20, 21, 23, 22), (22, 23, 25, 24), (24, 25, 27, 26), (26, 27, 29, 28), (28, 29, 31, 30), (30, 31, 33, 32), (32, 33, 35, 34), (34, 35, 37, 36), (36, 37, 39, 38), (38, 39, 41, 40), (40, 41, 43, 42), (42, 43, 45, 44), (44, 45, 47, 46), (46, 47, 49, 48), (48, 49, 51, 50), (50, 51, 53, 52), (52, 53, 55, 54), (54, 55, 57, 56), (56, 57, 59, 58), (58, 59, 61, 60), (63, 61, 94, 95), (62, 63, 1, 0), (60, 61, 63, 62), (0, 2, 4, 6, 8, 10, 12, 14, 16, 18, 20, 22, 24, 26, 28, 30, 32, 34, 36, 38, 40, 42, 44, 46, 48, 50, 52, 54, 56, 58, 60, 62), (93, 92, 124, 125), (55, 53, 90, 91), (47, 45, 86, 87), (39, 37, 82, 83), (31, 29, 78, 79), (15, 13, 70, 71), (23, 21, 74, 75), (7, 5, 66, 67), (61, 59, 93, 94), (53, 51, 89, 90), (45, 43, 85, 86), (37, 35, 81, 82), (21, 19, 73, 74), (5, 3, 65, 66), (3, 1, 64, 65), (29, 27, 77, 78), (13, 11, 69, 70), (59, 57, 92, 93), (51, 49, 88, 89), (43, 41, 84, 85), (35, 33, 80, 81), (11, 9, 68, 69), (19, 17, 72, 73), (27, 25, 76, 77), (1, 63, 95, 64), (57, 55, 91, 92), (49, 47, 87, 88), (41, 39, 83, 84), (25, 23, 75, 76), (9, 7, 67, 68), (33, 31, 79, 80), (17, 15, 71, 72), (125, 124, 156, 157), (89, 88, 120, 121), (85, 84, 116, 117), (81, 80, 112, 113), (73, 72, 104, 105), (69, 68, 100, 101), (65, 64, 96, 97), (77, 76, 108, 109), (94, 93, 125, 126), (90, 89, 121, 122), (86, 85, 117, 118), (82, 81, 113, 114), (78, 77, 109, 110), (74, 73, 105, 106), (70, 69, 101, 102), (66, 65, 97, 98), (95, 94, 126, 127), (91, 90, 122, 123), (87, 86, 118, 119), (83, 82, 114, 115), (79, 78, 110, 111), (75, 74, 106, 107), (71, 70, 102, 103), (67, 66, 98, 99), (64, 95, 127, 96), (92, 91, 123, 124), (88, 87, 119, 120), (84, 83, 115, 116), (68, 67, 99, 100), (80, 79, 111, 112), (76, 75, 107, 108), (72, 71, 103, 104), (157, 156, 188, 189), (121, 120, 152, 153), (117, 116, 148, 149), (113, 112, 144, 145), (101, 100, 132, 133), (97, 96, 128, 129), (109, 108, 140, 141), (105, 104, 136, 137), (126, 125, 157, 158), (122, 121, 153, 154), (118, 117, 149, 150), (114, 113, 145, 146), (106, 105, 137, 138), (102, 101, 133, 134), (98, 97, 129, 130), (110, 109, 141, 142), (127, 126, 158, 159), (123, 122, 154, 155), (119, 118, 150, 151), (115, 114, 146, 147), (111, 110, 142, 143), (107, 106, 138, 139), (103, 102, 134, 135), (99, 98, 130, 131), (96, 127, 159, 128), (124, 123, 155, 156), (120, 119, 151, 152), (116, 115, 147, 148), (112, 111, 143, 144), (108, 107, 139, 140), (104, 103, 135, 136), (100, 99, 131, 132), (189, 188, 220, 221), (153, 152, 184, 185), (149, 148, 180, 181), (145, 144, 176, 177), (129, 128, 160, 161), (141, 140, 172, 173), (137, 136, 168, 169), (133, 132, 164, 165), (158, 157, 189, 190), (154, 153, 185, 186), (150, 149, 181, 182), (146, 145, 177, 178), (134, 133, 165, 166), (130, 129, 161, 162), (142, 141, 173, 174), (138, 137, 169, 170), (159, 158, 190, 191), (155, 154, 186, 187), (151, 150, 182, 183), (147, 146, 178, 179), (139, 138, 170, 171), (135, 134, 166, 167), (131, 130, 162, 163), (143, 142, 174, 175), (128, 159, 191, 160), (156, 155, 187, 188), (152, 151, 183, 184), (148, 147, 179, 180), (144, 143, 175, 176), (140, 139, 171, 172), (136, 135, 167, 168), (132, 131, 163, 164), (221, 220, 252, 253), (185, 184, 216, 217), (181, 180, 212, 213), (177, 176, 208, 209), (173, 172, 204, 205), (169, 168, 200, 201), (165, 164, 196, 197), (161, 160, 192, 193), (190, 189, 221, 222), (186, 185, 217, 218), (182, 181, 213, 214), (178, 177, 209, 210), (162, 161, 193, 194), (174, 173, 205, 206), (170, 169, 201, 202), (166, 165, 197, 198), (191, 190, 222, 223), (187, 186, 218, 219), (183, 182, 214, 215), (179, 178, 210, 211), (167, 166, 198, 199), (163, 162, 194, 195), (175, 174, 206, 207), (171, 170, 202, 203), (160, 191, 223, 192), (188, 187, 219, 220), (184, 183, 215, 216), (180, 179, 211, 212), (172, 171, 203, 204), (168, 167, 199, 200), (164, 163, 195, 196), (176, 175, 207, 208), (253, 252, 284, 285), (217, 216, 248, 249), (213, 212, 244, 245), (209, 208, 240, 241), (205, 204, 236, 237), (201, 200, 232, 233), (197, 196, 228, 229), (193, 192, 224, 225), (222, 221, 253, 254), (218, 217, 249, 250), (214, 213, 245, 246), (210, 209, 241, 242), (206, 205, 237, 238), (202, 201, 233, 234), (198, 197, 229, 230), (194, 193, 225, 226), (223, 222, 254, 255), (219, 218, 250, 251), (215, 214, 246, 247), (211, 210, 242, 243), (195, 194, 226, 227), (207, 206, 238, 239), (203, 202, 234, 235), (199, 198, 230, 231), (192, 223, 255, 224), (220, 219, 251, 252), (216, 215, 247, 248), (212, 211, 243, 244), (200, 199, 231, 232), (196, 195, 227, 228), (208, 207, 239, 240), (204, 203, 235, 236), (285, 284, 316, 317), (249, 248, 280, 281), (245, 244, 276, 277), (241, 240, 272, 273), (233, 232, 264, 265), (229, 228, 260, 261), (225, 224, 256, 257), (237, 236, 268, 269), (254, 253, 285, 286), (250, 249, 281, 282), (246, 245, 277, 278), (242, 241, 273, 274), (238, 237, 269, 270), (234, 233, 265, 266), (230, 229, 261, 262), (226, 225, 257, 258), (255, 254, 286, 287), (251, 250, 282, 283), (247, 246, 278, 279), (243, 242, 274, 275), (239, 238, 270, 271), (235, 234, 266, 267), (231, 230, 262, 263), (227, 226, 258, 259), (224, 255, 287, 256), (252, 251, 283, 284), (248, 247, 279, 280), (244, 243, 275, 276), (228, 227, 259, 260), (240, 239, 271, 272), (236, 235, 267, 268), (232, 231, 263, 264), (317, 316, 348, 349), (281, 280, 312, 313), (277, 276, 308, 309), (273, 272, 304, 305), (261, 260, 292, 293), (257, 256, 288, 289), (269, 268, 300, 301), (265, 264, 296, 297), (286, 285, 317, 318), (282, 281, 313, 314), (278, 277, 309, 310), (274, 273, 305, 306), (266, 265, 297, 298), (262, 261, 293, 294), (258, 257, 289, 290), (270, 269, 301, 302), (287, 286, 318, 319), (283, 282, 314, 315), (279, 278, 310, 311), (275, 274, 306, 307), (271, 270, 302, 303), (267, 266, 298, 299), (263, 262, 294, 295), (259, 258, 290, 291), (256, 287, 319, 288), (284, 283, 315, 316), (280, 279, 311, 312), (276, 275, 307, 308), (272, 271, 303, 304), (268, 267, 299, 300), (264, 263, 295, 296), (260, 259, 291, 292), (349, 348, 380, 381), (313, 312, 344, 345), (309, 308, 340, 341), (305, 304, 336, 337), (289, 288, 320, 321), (301, 300, 332, 333), (297, 296, 328, 329), (293, 292, 324, 325), (318, 317, 349, 350), (314, 313, 345, 346), (310, 309, 341, 342), (306, 305, 337, 338), (294, 293, 325, 326), (290, 289, 321, 322), (302, 301, 333, 334), (298, 297, 329, 330), (319, 318, 350, 351), (315, 314, 346, 347), (311, 310, 342, 343), (307, 306, 338, 339), (299, 298, 330, 331), (295, 294, 326, 327), (291, 290, 322, 323), (303, 302, 334, 335), (288, 319, 351, 320), (316, 315, 347, 348), (312, 311, 343, 344), (308, 307, 339, 340), (304, 303, 335, 336), (300, 299, 331, 332), (296, 295, 327, 328), (292, 291, 323, 324), (381, 380, 412, 413), (345, 344, 376, 377), (341, 340, 372, 373), (337, 336, 368, 369), (333, 332, 364, 365), (329, 328, 360, 361), (325, 324, 356, 357), (321, 320, 352, 353), (350, 349, 381, 382), (346, 345, 377, 378), (342, 341, 373, 374), (338, 337, 369, 370), (322, 321, 353, 354), (334, 333, 365, 366), (330, 329, 361, 362), (326, 325, 357, 358), (351, 350, 382, 383), (347, 346, 378, 379), (343, 342, 374, 375), (339, 338, 370, 371), (327, 326, 358, 359), (323, 322, 354, 355), (335, 334, 366, 367), (331, 330, 362, 363), (320, 351, 383, 352), (348, 347, 379, 380), (344, 343, 375, 376), (340, 339, 371, 372), (332, 331, 363, 364), (328, 327, 359, 360), (324, 323, 355, 356), (336, 335, 367, 368), (413, 412, 444, 445), (377, 376, 408, 409), (373, 372, 404, 405), (369, 368, 400, 401), (365, 364, 396, 397), (361, 360, 392, 393), (357, 356, 388, 389), (353, 352, 384, 385), (382, 381, 413, 414), (378, 377, 409, 410), (374, 373, 405, 406), (370, 369, 401, 402), (366, 365, 397, 398), (362, 361, 393, 394), (358, 357, 389, 390), (354, 353, 385, 386), (383, 382, 414, 415), (379, 378, 410, 411), (375, 374, 406, 407), (371, 370, 402, 403), (355, 354, 386, 387), (367, 366, 398, 399), (363, 362, 394, 395), (359, 358, 390, 391), (352, 383, 415, 384), (380, 379, 411, 412), (376, 375, 407, 408), (372, 371, 403, 404), (360, 359, 391, 392), (356, 355, 387, 388), (368, 367, 399, 400), (364, 363, 395, 396), (417, 416, 447, 446, 445, 444, 443, 442, 441, 440, 439, 438, 437, 436, 435, 434, 433, 432, 431, 430, 429, 428, 427, 426, 425, 424, 423, 422, 421, 420, 419, 418), (409, 408, 440, 441), (405, 404, 436, 437), (401, 400, 432, 433), (393, 392, 424, 425), (389, 388, 420, 421), (385, 384, 416, 417), (397, 396, 428, 429), (414, 413, 445, 446), (410, 409, 441, 442), (406, 405, 437, 438), (402, 401, 433, 434), (398, 397, 429, 430), (394, 393, 425, 426), (390, 389, 421, 422), (386, 385, 417, 418), (415, 414, 446, 447), (411, 410, 442, 443), (407, 406, 438, 439), (403, 402, 434, 435), (399, 398, 430, 431), (395, 394, 426, 427), (391, 390, 422, 423), (387, 386, 418, 419), (384, 415, 447, 416), (412, 411, 443, 444), (408, 407, 439, 440), (404, 403, 435, 436), (388, 387, 419, 420), (400, 399, 431, 432), (396, 395, 427, 428), (392, 391, 423, 424)])
me_cylinder.polygons.foreach_set('material_index', [0, 0, 0, 0, 0, 0, 0, 0, 0, 0, 0, 0, 0, 0, 0, 0, 0, 0, 0, 0, 0, 0, 0, 0, 0, 0, 0, 0, 0, 0, 0, 0, 0, 0, 0, 0, 0, 0, 0, 0, 0, 0, 0, 0, 0, 0, 0, 0, 0, 0, 0, 0, 0, 0, 0, 0, 0, 0, 0, 0, 0, 0, 0, 0, 0, 0, 1, 0, 0, 0, 0, 0, 0, 0, 0, 0, 0, 0, 0, 0, 0, 0, 0, 0, 0, 0, 0, 0, 0, 0, 0, 0, 0, 0, 0, 0, 0, 0, 1, 1, 1, 1, 1, 1, 1, 1, 1, 1, 1, 1, 1, 1, 1, 1, 1, 1, 1, 1, 1, 1, 1, 1, 1, 1, 1, 1, 1, 1, 1, 1, 1, 1, 1, 1, 1, 1, 1, 1, 1, 1, 1, 1, 1, 1, 1, 1, 1, 1, 1, 1, 1, 1, 1, 1, 1, 1, 1, 1, 1, 1, 1, 1, 1, 1, 1, 1, 1, 1, 1, 1, 1, 1, 1, 1, 1, 1, 1, 1, 1, 1, 1, 1, 1, 1, 1, 1, 1, 1, 1, 1, 1, 1, 1, 1, 1, 1, 1, 1, 1, 1, 1, 1, 1, 1, 1, 1, 1, 1, 1, 1, 1, 1, 1, 1, 1, 1, 1, 1, 1, 1, 1, 1, 1, 1, 1, 1, 1, 1, 1, 1, 1, 1, 1, 1, 1, 1, 1, 1, 1, 1, 1, 1, 1, 1, 1, 1, 1, 1, 1, 1, 1, 1, 1, 1, 1, 1, 1, 1, 1, 1, 1, 1, 1, 1, 1, 1, 1, 1, 1, 1, 1, 1, 1, 1, 1, 1, 1, 1, 1, 1, 1, 1, 1, 1, 1, 1, 1, 1, 1, 1, 0, 1, 1, 1, 1, 1, 1, 1, 1, 1, 1, 1, 1, 1, 1, 1, 1, 1, 1, 1, 1, 1, 1, 1, 1, 1, 1, 1, 1, 1, 1, 1, 0, 0, 0, 0, 0, 0, 0, 0, 0, 0, 0, 0, 0, 0, 0, 0, 0, 0, 0, 0, 0, 0, 0, 0, 0, 0, 0, 0, 0, 0, 0, 0, 0, 0, 0, 0, 0, 0, 0, 0, 0, 0, 0, 0, 0, 0, 0, 0, 0, 0, 0, 0, 0, 0, 0, 0, 0, 0, 0, 0, 0, 0, 0, 0, 0, 0, 0, 0, 0, 0, 0, 0, 0, 0, 0, 0, 0, 0, 0, 0, 0, 0, 0, 0, 0, 0, 0, 0, 0, 0, 0, 0, 0, 0, 0, 0])
me_cylinder.materials.append(mat_tower_material_light_gray)
me_cylinder.materials.append(mat_tower_material_dark_gray)
me_cylinder.use_remesh_preserve_volume = False
me_cylinder.use_remesh_preserve_attributes = False
me_cylinder.use_mirror_vertex_groups = False
me_cylinder.update()
me_plane = bpy.data.meshes.new('Plane')
me_plane.from_pydata([(1.0, -1.0, 0.0), (-1.0, -1.0, 0.0), (1.0, 1.0, 0.0), (-1.0, 1.0, 0.0)], [], [(1, 0, 2, 3)])
me_plane.materials.append(mat_runway_material)
me_plane.use_remesh_preserve_volume = False
me_plane.use_remesh_preserve_attributes = False
me_plane.use_mirror_vertex_groups = False
me_plane.update()
me_cube_001 = bpy.data.meshes.new('Cube.001')
me_cube_001.from_pydata([(-1.0, -1.0, -1.0), (-1.0, 1.0, -1.0), (1.0, 1.0, -1.0), (1.0, -1.0, -1.0), (-1.0, -1.0, 1.0), (-1.0, 1.0, 1.0), (1.0, 1.0, 1.0), (1.0, -1.0, 1.0), (-1.0, -0.7054, 1.852), (-1.0, 0.7054, 1.852), (1.0, 0.7054, 1.852), (1.0, -0.7054, 1.852)], [], [(4, 5, 1, 0), (5, 6, 2, 1), (6, 7, 3, 2), (7, 4, 0, 3), (7, 6, 10, 11), (11, 10, 9, 8), (5, 4, 8, 9), (4, 7, 11, 8), (6, 5, 9, 10)])
me_cube_001.polygons.foreach_set('material_index', [1, 1, 1, 1, 2, 2, 2, 2, 2])
me_cube_001.materials.append(mat_material_001)
me_cube_001.materials.append(mat_building_material_bottom)
me_cube_001.materials.append(mat_building_material_roof)
me_cube_001.use_remesh_preserve_volume = False
me_cube_001.use_remesh_preserve_attributes = False
me_cube_001.use_mirror_vertex_groups = False
me_cube_001.update()
me_cube = bpy.data.meshes.new('Cube')
me_cube.from_pydata([(1.0, 1.0, -1.0), (1.0, -1.0, -1.0), (-1.0, -1.0, -1.0), (-1.0, 1.0, -1.0), (1.0, 1.0, 1.0), (1.0, -1.0, 1.0), (-1.0, -1.0, 1.0), (-1.0, 1.0, 1.0), (0.8544, 0.8544, 1.105), (0.8544, -0.8544, 1.105), (-0.8544, -0.8544, 1.105), (-0.8544, 0.8544, 1.105), (0.4243, 0.4243, 1.105), (0.4243, -0.4243, 1.105), (-0.4243, -0.4243, 1.105), (-0.4243, 0.4243, 1.105), (0.4243, 0.4243, 1.26), (0.4243, -0.4243, 1.26), (-0.4243, -0.4243, 1.26), (-0.4243, 0.4243, 1.26), (0.1621, 0.2053, 1.26), (0.1621, 0.02754, 1.26), (-0.1621, 0.02754, 1.26), (-0.1621, 0.2053, 1.26), (0.1038, 0.1734, 2.369), (0.1038, 0.05952, 2.369), (-0.1038, 0.05952, 2.369), (-0.1038, 0.1734, 2.369), (-1.0, -1.0, -1.0), (-1.0, 1.0, -1.0), (-1.0, -1.0, 1.0), (-1.0, 1.0, 1.0)], [], [(0, 1, 2, 3), (6, 5, 9, 10), (0, 4, 5, 1), (1, 5, 6, 2), (3, 2, 28, 29), (4, 0, 3, 7), (11, 10, 14, 15), (4, 7, 11, 8), (5, 4, 8, 9), (7, 6, 10, 11), (13, 12, 16, 17), (10, 9, 13, 14), (8, 11, 15, 12), (9, 8, 12, 13), (18, 17, 21, 22), (15, 14, 18, 19), (14, 13, 17, 18), (12, 15, 19, 16), (23, 22, 26, 27), (16, 19, 23, 20), (17, 16, 20, 21), (19, 18, 22, 23), (24, 27, 26, 25), (22, 21, 25, 26), (20, 23, 27, 24), (21, 20, 24, 25), (28, 30, 31, 29), (7, 3, 29, 31), (6, 7, 31, 30), (2, 6, 30, 28)])
me_cube.polygons.foreach_set('material_index', [0, 1, 0, 0, 0, 0, 1, 1, 1, 1, 0, 1, 1, 1, 0, 0, 0, 0, 2, 0, 0, 0, 2, 2, 2, 2, 0, 0, 1, 0])
me_cube.materials.append(mat_skyscraper_material)
me_cube.materials.append(mat_skyscraper_material_roof)
me_cube.materials.append(mat_skyscraper_material_antenna)
me_cube.use_remesh_preserve_volume = False
me_cube.use_remesh_preserve_attributes = False
me_cube.use_mirror_vertex_groups = False
me_cube.update()

# ---- objects
ob_sun3 = bpy.data.objects.new('Sun3', light_sun3)
ob_sun2 = bpy.data.objects.new('Sun2', light_sun2)
ob_world = bpy.data.objects.new('world', None)
ob_portal = bpy.data.objects.new('portal', None)
ob_portal_roof = bpy.data.objects.new('portal_roof', me_cube_003)
ob_portal_columns = bpy.data.objects.new('portal_columns', me_cube_002)
ob_tower = bpy.data.objects.new('tower', me_cylinder)
ob_runway = bpy.data.objects.new('runway', me_plane)
ob_building = bpy.data.objects.new('building', me_cube_001)
ob_skyscraper = bpy.data.objects.new('skyscraper', me_cube)
ob_sun = bpy.data.objects.new('Sun', light_sun)
ob_camera = bpy.data.objects.new('Camera', cam_camera)

# ---- transforms, parenting, visibility, modifiers, constraints
ob_sun3.location = (10.74, -14.94, 2.235)
ob_sun3.rotation_euler = (1.536, 0.1963, 0.6955)
ob_sun3.lineart.crease_threshold = 0.0
ob_sun2.location = (-14.96, -7.187, 6.655)
ob_sun2.rotation_euler = (-1.083, -1.024, 1.536)
ob_sun2.lineart.crease_threshold = 0.0
ob_world.location = (0.0, 0.0, 0.0)
ob_world.rotation_euler = (-3.83e-06, -1.625e-07, -3.142)
ob_world.empty_image_offset = (0.0, 0.0)
ob_world.lineart.crease_threshold = 0.0
ob_portal.parent = ob_world
ob_portal.matrix_parent_inverse = Matrix(((-1.0, -1.51e-07, 1.625e-07, 0.0), (1.51e-07, -1.0, -3.83e-06, 0.0), (1.625e-07, -3.83e-06, 1.0, 0.0), (0.0, 0.0, 0.0, 1.0)))
ob_portal.location = (3.845, -7.541, -6.189e-14)
ob_portal.rotation_euler = (-3.618e-15, 9.179e-15, 1.571)
ob_portal.empty_image_offset = (0.0, 0.0)
ob_portal.lineart.crease_threshold = 0.0
ob_portal_roof.parent = ob_portal
ob_portal_roof.matrix_parent_inverse = Matrix(((1.0, 0.0, -4.37e-15, -3.845), (-1.072e-28, 1.0, 2.454e-14, 5.018), (-4.37e-15, 2.454e-14, 1.0, -8.501e-21), (0.0, 0.0, 0.0, 1.0)))
ob_portal_roof.location = (3.845, -5.086, 1.322)
ob_portal_roof.scale = (0.4866, 1.041, 0.04342)
ob_portal_roof.lineart.crease_threshold = 0.0
ob_portal_columns.parent = ob_portal
ob_portal_columns.matrix_parent_inverse = Matrix(((1.0, 0.0, 0.0, -0.9106), (0.0, 1.0, 0.0, 5.018), (0.0, 0.0, 1.0, -1.76), (0.0, 0.0, 0.0, 1.0)))
ob_portal_columns.location = (0.9106, -6.03, 1.818)
ob_portal_columns.scale = (0.6648, 0.1182, 0.04823)
ob_portal_columns.lineart.crease_threshold = 0.0
ob_tower.parent = ob_world
ob_tower.matrix_parent_inverse = Matrix(((-1.0, -1.51e-07, 1.625e-07, 0.0), (1.51e-07, -1.0, -3.83e-06, 0.0), (1.625e-07, -3.83e-06, 1.0, 0.0), (0.0, 0.0, 0.0, 1.0)))
ob_tower.location = (-3.033, -7.305, 0.2709)
ob_tower.scale = (0.7594, 0.7594, 0.2696)
ob_tower.lineart.crease_threshold = 0.0
ob_runway.parent = ob_world
ob_runway.location = (-0.7684, 1.8, -1.098e-05)
ob_runway.scale = (0.5028, 4.213, 0.5028)
ob_runway.lineart.crease_threshold = 0.0
ob_building.parent = ob_world
ob_building.location = (-3.763, -0.9012, 0.3747)
ob_building.scale = (1.163, 0.6135, 0.3694)
ob_building.lineart.crease_threshold = 0.0
ob_skyscraper.parent = ob_world
ob_skyscraper.location = (4.23, 1.017, 1.181)
ob_skyscraper.scale = (0.2926, 0.5852, 1.167)
ob_skyscraper.lock_rotations_4d = False
ob_skyscraper.empty_display_type = 'ARROWS'
ob_skyscraper.lineart.crease_threshold = 0.0
ob_sun.location = (3.364, 9.827, 6.657)
ob_sun.rotation_euler = (1.254, 0.06073, -3.536)
ob_sun.lineart.crease_threshold = 0.0
ob_camera.location = (-2.084, 10.31, 4.401)
ob_camera.rotation_euler = (1.392, 0.09655, -2.983)
ob_camera.lock_rotations_4d = False
ob_camera.empty_display_type = 'ARROWS'
ob_camera.color = (0.0, 0.0, 0.0, 0.0)
ob_camera.display_type = 'WIRE'
ob_camera.lineart.crease_threshold = 0.0

# ---- collection membership
col_collection_1.objects.link(ob_sun3)
col_collection_1.objects.link(ob_sun2)
col_collection_1.objects.link(ob_world)
col_collection_1.objects.link(ob_portal)
col_collection_1.objects.link(ob_portal_roof)
col_collection_1.objects.link(ob_portal_columns)
col_collection_1.objects.link(ob_tower)
col_collection_1.objects.link(ob_runway)
col_collection_1.objects.link(ob_building)
col_collection_1.objects.link(ob_skyscraper)
col_collection_1.objects.link(ob_sun)
col_collection_1.objects.link(ob_camera)

# ---- scene / render settings (as saved in the file)
scene.camera = ob_camera
scene.frame_start = 1; scene.frame_end = 250; scene.frame_set(49)
scene.render.engine = 'BLENDER_EEVEE_NEXT'
scene.render.image_settings.compression = 90
scene.render.resolution_percentage = 50
scene.render.dither_intensity = 0.0
scene.cycles.use_denoising = False
scene.cycles.samples = 10
scene.cycles.sampling_pattern = 'TABULATED_SOBOL'
scene.cycles.light_sampling_threshold = 0.0
scene.cycles.use_adaptive_sampling = False
scene.cycles.use_light_tree = False
scene.cycles.blur_glossy = 0.0
scene.cycles.volume_bounces = 1
scene.cycles.pixel_filter_type = 'GAUSSIAN'
scene.cycles.sample_clamp_indirect = 0.0
scene.view_settings.view_transform = 'Standard'
bpy.context.view_layer.update()
